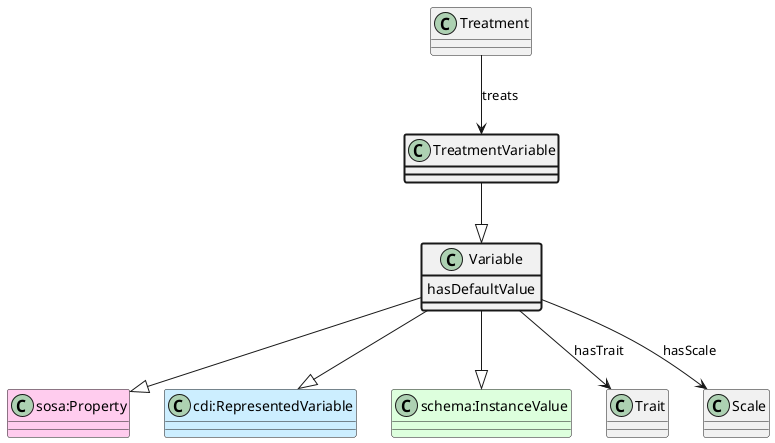

The diagram above was rendered by PlantUML. Its source (embedded in the PNG):
@startuml
class TreatmentVariable  #line.bold
class Variable  
class "sosa:Property" #FFCCEE 
Variable --|> "sosa:Property"
class "cdi:RepresentedVariable" #CCEEFF 
Variable --|> "cdi:RepresentedVariable"
class "schema:InstanceValue" #DDFFDD 
Variable --|> "schema:InstanceValue"
TreatmentVariable --|> Variable
class Treatment 
Treatment --> TreatmentVariable : treats
class Variable #line.bold {
    hasDefaultValue
}
class Trait 
Variable --> Trait : hasTrait
class Scale 
Variable --> Scale : hasScale
@enduml